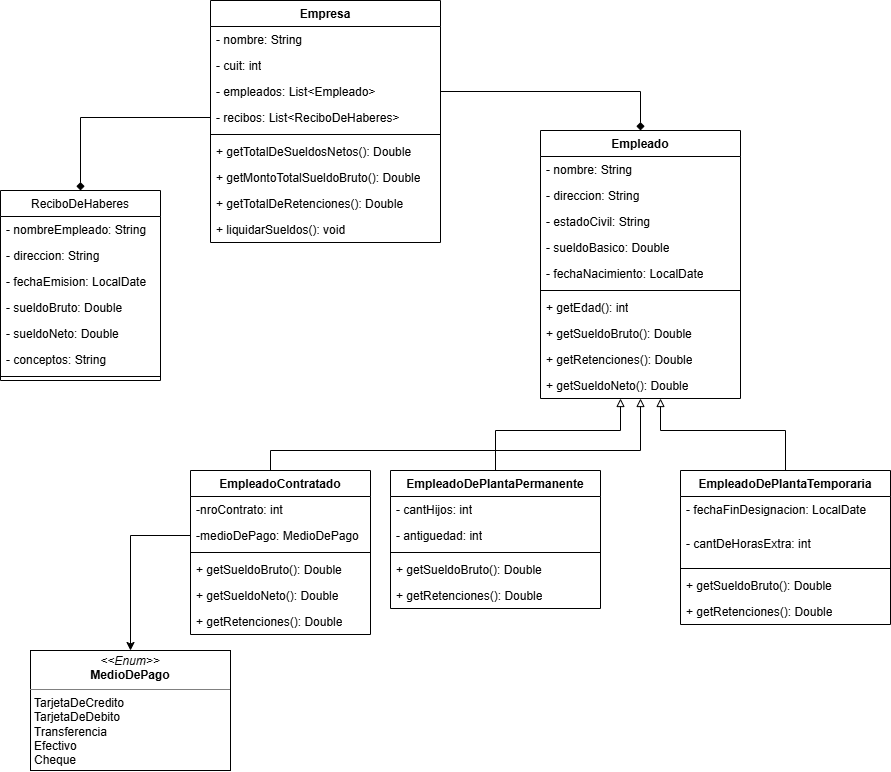

The diagram above was exported from draw.io. Its source (the exported page's mxGraphModel, read from the mxfile embedded in the PNG):
<mxGraphModel dx="2187" dy="768" grid="1" gridSize="10" guides="1" tooltips="1" connect="1" arrows="1" fold="1" page="1" pageScale="1" pageWidth="827" pageHeight="1169" math="0" shadow="0">
  <root>
    <mxCell id="0" />
    <mxCell id="1" parent="0" />
    <mxCell id="g91OXbF7vROFtexyCP2r-1" parent="1" style="swimlane;fontStyle=1;align=center;verticalAlign=top;childLayout=stackLayout;horizontal=1;startSize=26;horizontalStack=0;resizeParent=1;resizeParentMax=0;resizeLast=0;collapsible=1;marginBottom=0;whiteSpace=wrap;html=1;" value="Empresa" vertex="1">
      <mxGeometry height="242" width="230" x="250" y="10" as="geometry" />
    </mxCell>
    <mxCell id="g91OXbF7vROFtexyCP2r-2" parent="g91OXbF7vROFtexyCP2r-1" style="text;strokeColor=none;fillColor=none;align=left;verticalAlign=top;spacingLeft=4;spacingRight=4;overflow=hidden;rotatable=0;points=[[0,0.5],[1,0.5]];portConstraint=eastwest;whiteSpace=wrap;html=1;" value="- nombre: String" vertex="1">
      <mxGeometry height="26" width="230" y="26" as="geometry" />
    </mxCell>
    <mxCell id="fkfV185msmgbffS8-M2z-1" parent="g91OXbF7vROFtexyCP2r-1" style="text;strokeColor=none;fillColor=none;align=left;verticalAlign=top;spacingLeft=4;spacingRight=4;overflow=hidden;rotatable=0;points=[[0,0.5],[1,0.5]];portConstraint=eastwest;whiteSpace=wrap;html=1;" value="- cuit: int" vertex="1">
      <mxGeometry height="26" width="230" y="52" as="geometry" />
    </mxCell>
    <mxCell id="g91OXbF7vROFtexyCP2r-5" parent="g91OXbF7vROFtexyCP2r-1" style="text;strokeColor=none;fillColor=none;align=left;verticalAlign=top;spacingLeft=4;spacingRight=4;overflow=hidden;rotatable=0;points=[[0,0.5],[1,0.5]];portConstraint=eastwest;whiteSpace=wrap;html=1;" value="- empleados: List&amp;lt;Empleado&amp;gt;" vertex="1">
      <mxGeometry height="26" width="230" y="78" as="geometry" />
    </mxCell>
    <mxCell id="Zi8VZLARCwi4alQ8A6BH-8" parent="g91OXbF7vROFtexyCP2r-1" style="text;strokeColor=none;fillColor=none;align=left;verticalAlign=top;spacingLeft=4;spacingRight=4;overflow=hidden;rotatable=0;points=[[0,0.5],[1,0.5]];portConstraint=eastwest;whiteSpace=wrap;html=1;" value="- recibos: List&amp;lt;ReciboDeHaberes&amp;gt;" vertex="1">
      <mxGeometry height="26" width="230" y="104" as="geometry" />
    </mxCell>
    <mxCell id="g91OXbF7vROFtexyCP2r-3" parent="g91OXbF7vROFtexyCP2r-1" style="line;strokeWidth=1;fillColor=none;align=left;verticalAlign=middle;spacingTop=-1;spacingLeft=3;spacingRight=3;rotatable=0;labelPosition=right;points=[];portConstraint=eastwest;strokeColor=inherit;" value="" vertex="1">
      <mxGeometry height="8" width="230" y="130" as="geometry" />
    </mxCell>
    <mxCell id="g91OXbF7vROFtexyCP2r-4" parent="g91OXbF7vROFtexyCP2r-1" style="text;strokeColor=none;fillColor=none;align=left;verticalAlign=top;spacingLeft=4;spacingRight=4;overflow=hidden;rotatable=0;points=[[0,0.5],[1,0.5]];portConstraint=eastwest;whiteSpace=wrap;html=1;" value="+ getTotalDeSueldosNetos(): Double" vertex="1">
      <mxGeometry height="26" width="230" y="138" as="geometry" />
    </mxCell>
    <mxCell id="g91OXbF7vROFtexyCP2r-6" parent="g91OXbF7vROFtexyCP2r-1" style="text;strokeColor=none;fillColor=none;align=left;verticalAlign=top;spacingLeft=4;spacingRight=4;overflow=hidden;rotatable=0;points=[[0,0.5],[1,0.5]];portConstraint=eastwest;whiteSpace=wrap;html=1;" value="+ getMontoTotalSueldoBruto(): Double" vertex="1">
      <mxGeometry height="26" width="230" y="164" as="geometry" />
    </mxCell>
    <mxCell id="g91OXbF7vROFtexyCP2r-7" parent="g91OXbF7vROFtexyCP2r-1" style="text;strokeColor=none;fillColor=none;align=left;verticalAlign=top;spacingLeft=4;spacingRight=4;overflow=hidden;rotatable=0;points=[[0,0.5],[1,0.5]];portConstraint=eastwest;whiteSpace=wrap;html=1;" value="+ getTotalDeRetenciones(): Double" vertex="1">
      <mxGeometry height="26" width="230" y="190" as="geometry" />
    </mxCell>
    <mxCell id="Zi8VZLARCwi4alQ8A6BH-7" parent="g91OXbF7vROFtexyCP2r-1" style="text;strokeColor=none;fillColor=none;align=left;verticalAlign=top;spacingLeft=4;spacingRight=4;overflow=hidden;rotatable=0;points=[[0,0.5],[1,0.5]];portConstraint=eastwest;whiteSpace=wrap;html=1;" value="+ liquidarSueldos(): void" vertex="1">
      <mxGeometry height="26" width="230" y="216" as="geometry" />
    </mxCell>
    <mxCell id="obJFBFsIC7N_mKlusOBx-24" parent="1" style="swimlane;fontStyle=1;align=center;verticalAlign=top;childLayout=stackLayout;horizontal=1;startSize=26;horizontalStack=0;resizeParent=1;resizeParentMax=0;resizeLast=0;collapsible=1;marginBottom=0;whiteSpace=wrap;html=1;" value="Empleado" vertex="1">
      <mxGeometry height="268" width="200" x="580" y="140" as="geometry" />
    </mxCell>
    <mxCell id="obJFBFsIC7N_mKlusOBx-25" parent="obJFBFsIC7N_mKlusOBx-24" style="text;strokeColor=none;fillColor=none;align=left;verticalAlign=top;spacingLeft=4;spacingRight=4;overflow=hidden;rotatable=0;points=[[0,0.5],[1,0.5]];portConstraint=eastwest;whiteSpace=wrap;html=1;" value="- nombre: String" vertex="1">
      <mxGeometry height="26" width="200" y="26" as="geometry" />
    </mxCell>
    <mxCell id="obJFBFsIC7N_mKlusOBx-28" parent="obJFBFsIC7N_mKlusOBx-24" style="text;strokeColor=none;fillColor=none;align=left;verticalAlign=top;spacingLeft=4;spacingRight=4;overflow=hidden;rotatable=0;points=[[0,0.5],[1,0.5]];portConstraint=eastwest;whiteSpace=wrap;html=1;" value="- direccion: String" vertex="1">
      <mxGeometry height="26" width="200" y="52" as="geometry" />
    </mxCell>
    <mxCell id="obJFBFsIC7N_mKlusOBx-29" parent="obJFBFsIC7N_mKlusOBx-24" style="text;strokeColor=none;fillColor=none;align=left;verticalAlign=top;spacingLeft=4;spacingRight=4;overflow=hidden;rotatable=0;points=[[0,0.5],[1,0.5]];portConstraint=eastwest;whiteSpace=wrap;html=1;" value="- estadoCivil: String" vertex="1">
      <mxGeometry height="26" width="200" y="78" as="geometry" />
    </mxCell>
    <mxCell id="4Fh0HqcVBU1lC9wbP7J8-1" parent="obJFBFsIC7N_mKlusOBx-24" style="text;strokeColor=none;fillColor=none;align=left;verticalAlign=top;spacingLeft=4;spacingRight=4;overflow=hidden;rotatable=0;points=[[0,0.5],[1,0.5]];portConstraint=eastwest;whiteSpace=wrap;html=1;" value="- sueldoBasico: Double" vertex="1">
      <mxGeometry height="26" width="200" y="104" as="geometry" />
    </mxCell>
    <mxCell id="4Fh0HqcVBU1lC9wbP7J8-2" parent="obJFBFsIC7N_mKlusOBx-24" style="text;strokeColor=none;fillColor=none;align=left;verticalAlign=top;spacingLeft=4;spacingRight=4;overflow=hidden;rotatable=0;points=[[0,0.5],[1,0.5]];portConstraint=eastwest;whiteSpace=wrap;html=1;" value="- fechaNacimiento: LocalDate" vertex="1">
      <mxGeometry height="26" width="200" y="130" as="geometry" />
    </mxCell>
    <mxCell id="obJFBFsIC7N_mKlusOBx-26" parent="obJFBFsIC7N_mKlusOBx-24" style="line;strokeWidth=1;fillColor=none;align=left;verticalAlign=middle;spacingTop=-1;spacingLeft=3;spacingRight=3;rotatable=0;labelPosition=right;points=[];portConstraint=eastwest;strokeColor=inherit;" value="" vertex="1">
      <mxGeometry height="8" width="200" y="156" as="geometry" />
    </mxCell>
    <mxCell id="obJFBFsIC7N_mKlusOBx-27" parent="obJFBFsIC7N_mKlusOBx-24" style="text;strokeColor=none;fillColor=none;align=left;verticalAlign=top;spacingLeft=4;spacingRight=4;overflow=hidden;rotatable=0;points=[[0,0.5],[1,0.5]];portConstraint=eastwest;whiteSpace=wrap;html=1;" value="+ getEdad(): int" vertex="1">
      <mxGeometry height="26" width="200" y="164" as="geometry" />
    </mxCell>
    <mxCell id="Zi8VZLARCwi4alQ8A6BH-4" parent="obJFBFsIC7N_mKlusOBx-24" style="text;strokeColor=none;fillColor=none;align=left;verticalAlign=top;spacingLeft=4;spacingRight=4;overflow=hidden;rotatable=0;points=[[0,0.5],[1,0.5]];portConstraint=eastwest;whiteSpace=wrap;html=1;" value="+ getSueldoBruto(): Double" vertex="1">
      <mxGeometry height="26" width="200" y="190" as="geometry" />
    </mxCell>
    <mxCell id="Zi8VZLARCwi4alQ8A6BH-5" parent="obJFBFsIC7N_mKlusOBx-24" style="text;strokeColor=none;fillColor=none;align=left;verticalAlign=top;spacingLeft=4;spacingRight=4;overflow=hidden;rotatable=0;points=[[0,0.5],[1,0.5]];portConstraint=eastwest;whiteSpace=wrap;html=1;" value="+ getRetenciones(): Double" vertex="1">
      <mxGeometry height="26" width="200" y="216" as="geometry" />
    </mxCell>
    <mxCell id="Zi8VZLARCwi4alQ8A6BH-6" parent="obJFBFsIC7N_mKlusOBx-24" style="text;strokeColor=none;fillColor=none;align=left;verticalAlign=top;spacingLeft=4;spacingRight=4;overflow=hidden;rotatable=0;points=[[0,0.5],[1,0.5]];portConstraint=eastwest;whiteSpace=wrap;html=1;" value="+ getSueldoNeto(): Double" vertex="1">
      <mxGeometry height="26" width="200" y="242" as="geometry" />
    </mxCell>
    <mxCell id="Zi8VZLARCwi4alQ8A6BH-1" edge="1" parent="1" source="4Fh0HqcVBU1lC9wbP7J8-3" style="edgeStyle=orthogonalEdgeStyle;rounded=0;orthogonalLoop=1;jettySize=auto;html=1;endArrow=block;endFill=0;" target="obJFBFsIC7N_mKlusOBx-24">
      <mxGeometry relative="1" as="geometry">
        <Array as="points">
          <mxPoint x="535" y="440" />
          <mxPoint x="660" y="440" />
        </Array>
      </mxGeometry>
    </mxCell>
    <mxCell id="4Fh0HqcVBU1lC9wbP7J8-3" parent="1" style="swimlane;fontStyle=1;align=center;verticalAlign=top;childLayout=stackLayout;horizontal=1;startSize=26;horizontalStack=0;resizeParent=1;resizeParentMax=0;resizeLast=0;collapsible=1;marginBottom=0;whiteSpace=wrap;html=1;" value="EmpleadoDePlantaPermanente" vertex="1">
      <mxGeometry height="138" width="210" x="430" y="480" as="geometry" />
    </mxCell>
    <mxCell id="4Fh0HqcVBU1lC9wbP7J8-4" parent="4Fh0HqcVBU1lC9wbP7J8-3" style="text;strokeColor=none;fillColor=none;align=left;verticalAlign=top;spacingLeft=4;spacingRight=4;overflow=hidden;rotatable=0;points=[[0,0.5],[1,0.5]];portConstraint=eastwest;whiteSpace=wrap;html=1;" value="- cantHijos: int" vertex="1">
      <mxGeometry height="26" width="210" y="26" as="geometry" />
    </mxCell>
    <mxCell id="fkfV185msmgbffS8-M2z-3" parent="4Fh0HqcVBU1lC9wbP7J8-3" style="text;strokeColor=none;fillColor=none;align=left;verticalAlign=top;spacingLeft=4;spacingRight=4;overflow=hidden;rotatable=0;points=[[0,0.5],[1,0.5]];portConstraint=eastwest;whiteSpace=wrap;html=1;" value="- antiguedad: int" vertex="1">
      <mxGeometry height="26" width="210" y="52" as="geometry" />
    </mxCell>
    <mxCell id="4Fh0HqcVBU1lC9wbP7J8-5" parent="4Fh0HqcVBU1lC9wbP7J8-3" style="line;strokeWidth=1;fillColor=none;align=left;verticalAlign=middle;spacingTop=-1;spacingLeft=3;spacingRight=3;rotatable=0;labelPosition=right;points=[];portConstraint=eastwest;strokeColor=inherit;" value="" vertex="1">
      <mxGeometry height="8" width="210" y="78" as="geometry" />
    </mxCell>
    <mxCell id="dW-AZ6La5Ays0uJ4E9yI-13" parent="4Fh0HqcVBU1lC9wbP7J8-3" style="text;strokeColor=none;fillColor=none;align=left;verticalAlign=top;spacingLeft=4;spacingRight=4;overflow=hidden;rotatable=0;points=[[0,0.5],[1,0.5]];portConstraint=eastwest;whiteSpace=wrap;html=1;" value="+ getSueldoBruto(): Double" vertex="1">
      <mxGeometry height="26" width="210" y="86" as="geometry" />
    </mxCell>
    <mxCell id="dW-AZ6La5Ays0uJ4E9yI-16" parent="4Fh0HqcVBU1lC9wbP7J8-3" style="text;strokeColor=none;fillColor=none;align=left;verticalAlign=top;spacingLeft=4;spacingRight=4;overflow=hidden;rotatable=0;points=[[0,0.5],[1,0.5]];portConstraint=eastwest;whiteSpace=wrap;html=1;" value="+ getRetenciones(): Double" vertex="1">
      <mxGeometry height="26" width="210" y="112" as="geometry" />
    </mxCell>
    <mxCell id="Zi8VZLARCwi4alQ8A6BH-2" edge="1" parent="1" source="4Fh0HqcVBU1lC9wbP7J8-7" style="edgeStyle=orthogonalEdgeStyle;rounded=0;orthogonalLoop=1;jettySize=auto;html=1;endArrow=block;endFill=0;" target="obJFBFsIC7N_mKlusOBx-24">
      <mxGeometry relative="1" as="geometry">
        <Array as="points">
          <mxPoint x="825" y="440" />
          <mxPoint x="700" y="440" />
        </Array>
      </mxGeometry>
    </mxCell>
    <mxCell id="4Fh0HqcVBU1lC9wbP7J8-7" parent="1" style="swimlane;fontStyle=1;align=center;verticalAlign=top;childLayout=stackLayout;horizontal=1;startSize=26;horizontalStack=0;resizeParent=1;resizeParentMax=0;resizeLast=0;collapsible=1;marginBottom=0;whiteSpace=wrap;html=1;" value="EmpleadoDePlantaTemporaria" vertex="1">
      <mxGeometry height="154" width="210" x="720" y="480" as="geometry" />
    </mxCell>
    <mxCell id="4Fh0HqcVBU1lC9wbP7J8-8" parent="4Fh0HqcVBU1lC9wbP7J8-7" style="text;strokeColor=none;fillColor=none;align=left;verticalAlign=top;spacingLeft=4;spacingRight=4;overflow=hidden;rotatable=0;points=[[0,0.5],[1,0.5]];portConstraint=eastwest;whiteSpace=wrap;html=1;" value="- fechaFinDesignacion: LocalDate" vertex="1">
      <mxGeometry height="34" width="210" y="26" as="geometry" />
    </mxCell>
    <mxCell id="obJFBFsIC7N_mKlusOBx-30" parent="4Fh0HqcVBU1lC9wbP7J8-7" style="text;strokeColor=none;fillColor=none;align=left;verticalAlign=top;spacingLeft=4;spacingRight=4;overflow=hidden;rotatable=0;points=[[0,0.5],[1,0.5]];portConstraint=eastwest;whiteSpace=wrap;html=1;" value="- cantDeHorasExtra: int" vertex="1">
      <mxGeometry height="34" width="210" y="60" as="geometry" />
    </mxCell>
    <mxCell id="4Fh0HqcVBU1lC9wbP7J8-9" parent="4Fh0HqcVBU1lC9wbP7J8-7" style="line;strokeWidth=1;fillColor=none;align=left;verticalAlign=middle;spacingTop=-1;spacingLeft=3;spacingRight=3;rotatable=0;labelPosition=right;points=[];portConstraint=eastwest;strokeColor=inherit;" value="" vertex="1">
      <mxGeometry height="8" width="210" y="94" as="geometry" />
    </mxCell>
    <mxCell id="dW-AZ6La5Ays0uJ4E9yI-14" parent="4Fh0HqcVBU1lC9wbP7J8-7" style="text;strokeColor=none;fillColor=none;align=left;verticalAlign=top;spacingLeft=4;spacingRight=4;overflow=hidden;rotatable=0;points=[[0,0.5],[1,0.5]];portConstraint=eastwest;whiteSpace=wrap;html=1;" value="+ getSueldoBruto(): Double" vertex="1">
      <mxGeometry height="26" width="210" y="102" as="geometry" />
    </mxCell>
    <mxCell id="dW-AZ6La5Ays0uJ4E9yI-23" parent="4Fh0HqcVBU1lC9wbP7J8-7" style="text;strokeColor=none;fillColor=none;align=left;verticalAlign=top;spacingLeft=4;spacingRight=4;overflow=hidden;rotatable=0;points=[[0,0.5],[1,0.5]];portConstraint=eastwest;whiteSpace=wrap;html=1;" value="+ getRetenciones(): Double" vertex="1">
      <mxGeometry height="26" width="210" y="128" as="geometry" />
    </mxCell>
    <mxCell id="Zi8VZLARCwi4alQ8A6BH-3" edge="1" parent="1" source="g91OXbF7vROFtexyCP2r-5" style="edgeStyle=orthogonalEdgeStyle;rounded=0;orthogonalLoop=1;jettySize=auto;html=1;endArrow=diamond;endFill=1;" target="obJFBFsIC7N_mKlusOBx-24">
      <mxGeometry relative="1" as="geometry" />
    </mxCell>
    <mxCell id="Zi8VZLARCwi4alQ8A6BH-9" parent="1" style="swimlane;fontStyle=1;align=center;verticalAlign=top;childLayout=stackLayout;horizontal=1;startSize=26;horizontalStack=0;resizeParent=1;resizeParentMax=0;resizeLast=0;collapsible=1;marginBottom=0;whiteSpace=wrap;html=1;" value="&lt;span style=&quot;font-weight: 400; text-align: left;&quot;&gt;ReciboDeHaberes&lt;/span&gt;" vertex="1">
      <mxGeometry height="190" width="160" x="40" y="200" as="geometry" />
    </mxCell>
    <mxCell id="Zi8VZLARCwi4alQ8A6BH-10" parent="Zi8VZLARCwi4alQ8A6BH-9" style="text;strokeColor=none;fillColor=none;align=left;verticalAlign=top;spacingLeft=4;spacingRight=4;overflow=hidden;rotatable=0;points=[[0,0.5],[1,0.5]];portConstraint=eastwest;whiteSpace=wrap;html=1;" value="- nombreEmpleado: String" vertex="1">
      <mxGeometry height="26" width="160" y="26" as="geometry" />
    </mxCell>
    <mxCell id="Zi8VZLARCwi4alQ8A6BH-13" parent="Zi8VZLARCwi4alQ8A6BH-9" style="text;strokeColor=none;fillColor=none;align=left;verticalAlign=top;spacingLeft=4;spacingRight=4;overflow=hidden;rotatable=0;points=[[0,0.5],[1,0.5]];portConstraint=eastwest;whiteSpace=wrap;html=1;" value="- direccion: String" vertex="1">
      <mxGeometry height="26" width="160" y="52" as="geometry" />
    </mxCell>
    <mxCell id="Zi8VZLARCwi4alQ8A6BH-14" parent="Zi8VZLARCwi4alQ8A6BH-9" style="text;strokeColor=none;fillColor=none;align=left;verticalAlign=top;spacingLeft=4;spacingRight=4;overflow=hidden;rotatable=0;points=[[0,0.5],[1,0.5]];portConstraint=eastwest;whiteSpace=wrap;html=1;" value="- fechaEmision: LocalDate" vertex="1">
      <mxGeometry height="26" width="160" y="78" as="geometry" />
    </mxCell>
    <mxCell id="Zi8VZLARCwi4alQ8A6BH-15" parent="Zi8VZLARCwi4alQ8A6BH-9" style="text;strokeColor=none;fillColor=none;align=left;verticalAlign=top;spacingLeft=4;spacingRight=4;overflow=hidden;rotatable=0;points=[[0,0.5],[1,0.5]];portConstraint=eastwest;whiteSpace=wrap;html=1;" value="- sueldoBruto: Double" vertex="1">
      <mxGeometry height="26" width="160" y="104" as="geometry" />
    </mxCell>
    <mxCell id="Zi8VZLARCwi4alQ8A6BH-16" parent="Zi8VZLARCwi4alQ8A6BH-9" style="text;strokeColor=none;fillColor=none;align=left;verticalAlign=top;spacingLeft=4;spacingRight=4;overflow=hidden;rotatable=0;points=[[0,0.5],[1,0.5]];portConstraint=eastwest;whiteSpace=wrap;html=1;" value="- sueldoNeto: Double" vertex="1">
      <mxGeometry height="26" width="160" y="130" as="geometry" />
    </mxCell>
    <mxCell id="Zi8VZLARCwi4alQ8A6BH-17" parent="Zi8VZLARCwi4alQ8A6BH-9" style="text;strokeColor=none;fillColor=none;align=left;verticalAlign=top;spacingLeft=4;spacingRight=4;overflow=hidden;rotatable=0;points=[[0,0.5],[1,0.5]];portConstraint=eastwest;whiteSpace=wrap;html=1;" value="- conceptos: String" vertex="1">
      <mxGeometry height="26" width="160" y="156" as="geometry" />
    </mxCell>
    <mxCell id="Zi8VZLARCwi4alQ8A6BH-11" parent="Zi8VZLARCwi4alQ8A6BH-9" style="line;strokeWidth=1;fillColor=none;align=left;verticalAlign=middle;spacingTop=-1;spacingLeft=3;spacingRight=3;rotatable=0;labelPosition=right;points=[];portConstraint=eastwest;strokeColor=inherit;" value="" vertex="1">
      <mxGeometry height="8" width="160" y="182" as="geometry" />
    </mxCell>
    <mxCell id="Zi8VZLARCwi4alQ8A6BH-18" edge="1" parent="1" source="Zi8VZLARCwi4alQ8A6BH-8" style="edgeStyle=orthogonalEdgeStyle;rounded=0;orthogonalLoop=1;jettySize=auto;html=1;endArrow=diamond;endFill=1;" target="Zi8VZLARCwi4alQ8A6BH-9">
      <mxGeometry relative="1" as="geometry" />
    </mxCell>
    <mxCell id="dW-AZ6La5Ays0uJ4E9yI-9" edge="1" parent="1" source="dW-AZ6La5Ays0uJ4E9yI-1" style="edgeStyle=orthogonalEdgeStyle;rounded=0;orthogonalLoop=1;jettySize=auto;html=1;endArrow=block;endFill=0;" target="obJFBFsIC7N_mKlusOBx-24">
      <mxGeometry relative="1" as="geometry">
        <Array as="points">
          <mxPoint x="310" y="460" />
          <mxPoint x="680" y="460" />
        </Array>
      </mxGeometry>
    </mxCell>
    <mxCell id="dW-AZ6La5Ays0uJ4E9yI-1" parent="1" style="swimlane;fontStyle=1;align=center;verticalAlign=top;childLayout=stackLayout;horizontal=1;startSize=26;horizontalStack=0;resizeParent=1;resizeParentMax=0;resizeLast=0;collapsible=1;marginBottom=0;whiteSpace=wrap;html=1;" value="EmpleadoContratado" vertex="1">
      <mxGeometry height="164" width="180" x="230" y="480" as="geometry" />
    </mxCell>
    <mxCell id="dW-AZ6La5Ays0uJ4E9yI-2" parent="dW-AZ6La5Ays0uJ4E9yI-1" style="text;strokeColor=none;fillColor=none;align=left;verticalAlign=top;spacingLeft=4;spacingRight=4;overflow=hidden;rotatable=0;points=[[0,0.5],[1,0.5]];portConstraint=eastwest;whiteSpace=wrap;html=1;" value="-nroContrato: int" vertex="1">
      <mxGeometry height="26" width="180" y="26" as="geometry" />
    </mxCell>
    <mxCell id="dW-AZ6La5Ays0uJ4E9yI-5" parent="dW-AZ6La5Ays0uJ4E9yI-1" style="text;strokeColor=none;fillColor=none;align=left;verticalAlign=top;spacingLeft=4;spacingRight=4;overflow=hidden;rotatable=0;points=[[0,0.5],[1,0.5]];portConstraint=eastwest;whiteSpace=wrap;html=1;" value="-medioDePago: MedioDePago" vertex="1">
      <mxGeometry height="26" width="180" y="52" as="geometry" />
    </mxCell>
    <mxCell id="dW-AZ6La5Ays0uJ4E9yI-3" parent="dW-AZ6La5Ays0uJ4E9yI-1" style="line;strokeWidth=1;fillColor=none;align=left;verticalAlign=middle;spacingTop=-1;spacingLeft=3;spacingRight=3;rotatable=0;labelPosition=right;points=[];portConstraint=eastwest;strokeColor=inherit;" value="" vertex="1">
      <mxGeometry height="8" width="180" y="78" as="geometry" />
    </mxCell>
    <mxCell id="dW-AZ6La5Ays0uJ4E9yI-4" parent="dW-AZ6La5Ays0uJ4E9yI-1" style="text;strokeColor=none;fillColor=none;align=left;verticalAlign=top;spacingLeft=4;spacingRight=4;overflow=hidden;rotatable=0;points=[[0,0.5],[1,0.5]];portConstraint=eastwest;whiteSpace=wrap;html=1;" value="+ getSueldoBruto(): Double" vertex="1">
      <mxGeometry height="26" width="180" y="86" as="geometry" />
    </mxCell>
    <mxCell id="dW-AZ6La5Ays0uJ4E9yI-15" parent="dW-AZ6La5Ays0uJ4E9yI-1" style="text;strokeColor=none;fillColor=none;align=left;verticalAlign=top;spacingLeft=4;spacingRight=4;overflow=hidden;rotatable=0;points=[[0,0.5],[1,0.5]];portConstraint=eastwest;whiteSpace=wrap;html=1;" value="+ getSueldoNeto(): Double" vertex="1">
      <mxGeometry height="26" width="180" y="112" as="geometry" />
    </mxCell>
    <mxCell id="dW-AZ6La5Ays0uJ4E9yI-24" parent="dW-AZ6La5Ays0uJ4E9yI-1" style="text;strokeColor=none;fillColor=none;align=left;verticalAlign=top;spacingLeft=4;spacingRight=4;overflow=hidden;rotatable=0;points=[[0,0.5],[1,0.5]];portConstraint=eastwest;whiteSpace=wrap;html=1;" value="+ getRetenciones(): Double" vertex="1">
      <mxGeometry height="26" width="180" y="138" as="geometry" />
    </mxCell>
    <mxCell id="dW-AZ6La5Ays0uJ4E9yI-7" parent="1" style="verticalAlign=top;align=left;overflow=fill;html=1;whiteSpace=wrap;" value="&lt;p style=&quot;margin:0px;margin-top:4px;text-align:center;&quot;&gt;&lt;i&gt;&amp;lt;&amp;lt;Enum&amp;gt;&amp;gt;&lt;/i&gt;&lt;br&gt;&lt;b&gt;MedioDePago&lt;/b&gt;&lt;/p&gt;&lt;hr size=&quot;1&quot; style=&quot;border-style:solid;&quot;&gt;&lt;p style=&quot;margin:0px;margin-left:4px;&quot;&gt;TarjetaDeCredito&lt;/p&gt;&lt;p style=&quot;margin:0px;margin-left:4px;&quot;&gt;TarjetaDeDebito&lt;/p&gt;&lt;p style=&quot;margin:0px;margin-left:4px;&quot;&gt;Transferencia&lt;/p&gt;&lt;p style=&quot;margin:0px;margin-left:4px;&quot;&gt;Efectivo&lt;/p&gt;&lt;p style=&quot;margin:0px;margin-left:4px;&quot;&gt;Cheque&lt;br&gt;&lt;br&gt;&lt;/p&gt;&lt;hr size=&quot;1&quot; style=&quot;border-style:solid;&quot;&gt;&lt;p style=&quot;margin:0px;margin-left:4px;&quot;&gt;&lt;br&gt;&lt;/p&gt;" vertex="1">
      <mxGeometry height="120" width="200" x="70" y="660" as="geometry" />
    </mxCell>
    <mxCell id="dW-AZ6La5Ays0uJ4E9yI-12" edge="1" parent="1" source="dW-AZ6La5Ays0uJ4E9yI-5" style="edgeStyle=orthogonalEdgeStyle;rounded=0;orthogonalLoop=1;jettySize=auto;html=1;entryX=0.5;entryY=0;entryDx=0;entryDy=0;" target="dW-AZ6La5Ays0uJ4E9yI-7">
      <mxGeometry relative="1" as="geometry" />
    </mxCell>
  </root>
</mxGraphModel>